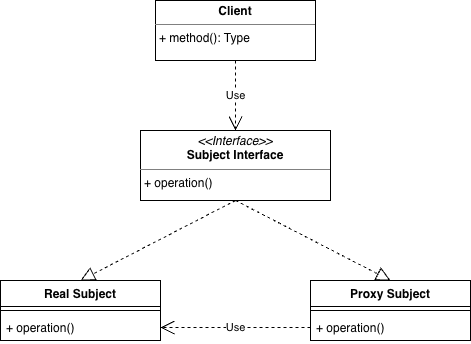

The diagram above was exported from draw.io. Its source (the exported page's mxGraphModel, read from the mxfile embedded in the PNG):
<mxGraphModel dx="1106" dy="722" grid="1" gridSize="10" guides="1" tooltips="1" connect="1" arrows="1" fold="1" page="1" pageScale="1" pageWidth="1169" pageHeight="827" math="0" shadow="0">
  <root>
    <mxCell id="0" />
    <mxCell id="1" parent="0" />
    <mxCell id="6d-C6nNQog90CrSmP5z2-5" parent="1" style="verticalAlign=top;align=left;overflow=fill;html=1;whiteSpace=wrap;" value="&lt;p style=&quot;margin:0px;margin-top:4px;text-align:center;&quot;&gt;&lt;i&gt;&amp;lt;&amp;lt;Interface&amp;gt;&amp;gt;&lt;/i&gt;&lt;br&gt;&lt;b&gt;Subject Interface&lt;/b&gt;&lt;/p&gt;&lt;hr size=&quot;1&quot; style=&quot;border-style:solid;&quot;&gt;&lt;p style=&quot;margin:0px;margin-left:4px;&quot;&gt;&lt;/p&gt;&lt;p style=&quot;margin:0px;margin-left:4px;&quot;&gt;+ operation()&lt;/p&gt;" vertex="1">
      <mxGeometry height="70" width="190" x="460" y="310" as="geometry" />
    </mxCell>
    <mxCell id="6d-C6nNQog90CrSmP5z2-6" parent="1" style="swimlane;fontStyle=1;align=center;verticalAlign=top;childLayout=stackLayout;horizontal=1;startSize=26;horizontalStack=0;resizeParent=1;resizeParentMax=0;resizeLast=0;collapsible=1;marginBottom=0;whiteSpace=wrap;html=1;" value="Real Subject" vertex="1">
      <mxGeometry height="60" width="160" x="320" y="460" as="geometry" />
    </mxCell>
    <mxCell id="6d-C6nNQog90CrSmP5z2-8" parent="6d-C6nNQog90CrSmP5z2-6" style="line;strokeWidth=1;fillColor=none;align=left;verticalAlign=middle;spacingTop=-1;spacingLeft=3;spacingRight=3;rotatable=0;labelPosition=right;points=[];portConstraint=eastwest;strokeColor=inherit;" value="" vertex="1">
      <mxGeometry height="8" width="160" y="26" as="geometry" />
    </mxCell>
    <mxCell id="6d-C6nNQog90CrSmP5z2-9" parent="6d-C6nNQog90CrSmP5z2-6" style="text;strokeColor=none;fillColor=none;align=left;verticalAlign=top;spacingLeft=4;spacingRight=4;overflow=hidden;rotatable=0;points=[[0,0.5],[1,0.5]];portConstraint=eastwest;whiteSpace=wrap;html=1;" value="+ operation()" vertex="1">
      <mxGeometry height="26" width="160" y="34" as="geometry" />
    </mxCell>
    <mxCell id="6d-C6nNQog90CrSmP5z2-10" edge="1" parent="1" source="6d-C6nNQog90CrSmP5z2-5" style="endArrow=block;dashed=1;endFill=0;endSize=12;html=1;rounded=0;exitX=0.5;exitY=1;exitDx=0;exitDy=0;entryX=0.5;entryY=0;entryDx=0;entryDy=0;" target="6d-C6nNQog90CrSmP5z2-6" value="">
      <mxGeometry relative="1" width="160" as="geometry">
        <mxPoint x="490" y="510" as="sourcePoint" />
        <mxPoint x="650" y="510" as="targetPoint" />
      </mxGeometry>
    </mxCell>
    <mxCell id="6d-C6nNQog90CrSmP5z2-11" parent="1" style="swimlane;fontStyle=1;align=center;verticalAlign=top;childLayout=stackLayout;horizontal=1;startSize=26;horizontalStack=0;resizeParent=1;resizeParentMax=0;resizeLast=0;collapsible=1;marginBottom=0;whiteSpace=wrap;html=1;" value="Proxy Subject" vertex="1">
      <mxGeometry height="60" width="160" x="630" y="460" as="geometry" />
    </mxCell>
    <mxCell id="6d-C6nNQog90CrSmP5z2-13" parent="6d-C6nNQog90CrSmP5z2-11" style="line;strokeWidth=1;fillColor=none;align=left;verticalAlign=middle;spacingTop=-1;spacingLeft=3;spacingRight=3;rotatable=0;labelPosition=right;points=[];portConstraint=eastwest;strokeColor=inherit;" value="" vertex="1">
      <mxGeometry height="8" width="160" y="26" as="geometry" />
    </mxCell>
    <mxCell id="6d-C6nNQog90CrSmP5z2-14" parent="6d-C6nNQog90CrSmP5z2-11" style="text;strokeColor=none;fillColor=none;align=left;verticalAlign=top;spacingLeft=4;spacingRight=4;overflow=hidden;rotatable=0;points=[[0,0.5],[1,0.5]];portConstraint=eastwest;whiteSpace=wrap;html=1;" value="+ operation()" vertex="1">
      <mxGeometry height="26" width="160" y="34" as="geometry" />
    </mxCell>
    <mxCell id="6d-C6nNQog90CrSmP5z2-15" edge="1" parent="1" source="6d-C6nNQog90CrSmP5z2-5" style="endArrow=block;dashed=1;endFill=0;endSize=12;html=1;rounded=0;exitX=0.5;exitY=1;exitDx=0;exitDy=0;entryX=0.5;entryY=0;entryDx=0;entryDy=0;" target="6d-C6nNQog90CrSmP5z2-11" value="">
      <mxGeometry relative="1" width="160" as="geometry">
        <mxPoint x="565" y="360" as="sourcePoint" />
        <mxPoint x="430" y="430" as="targetPoint" />
      </mxGeometry>
    </mxCell>
    <mxCell id="6d-C6nNQog90CrSmP5z2-17" edge="1" parent="1" source="6d-C6nNQog90CrSmP5z2-14" style="endArrow=open;endSize=12;dashed=1;html=1;rounded=0;exitX=0;exitY=0.5;exitDx=0;exitDy=0;entryX=1;entryY=0.5;entryDx=0;entryDy=0;" target="6d-C6nNQog90CrSmP5z2-9" value="Use">
      <mxGeometry relative="1" width="160" as="geometry">
        <mxPoint x="610" y="570" as="sourcePoint" />
        <mxPoint x="770" y="570" as="targetPoint" />
      </mxGeometry>
    </mxCell>
    <mxCell id="6d-C6nNQog90CrSmP5z2-18" parent="1" style="verticalAlign=top;align=left;overflow=fill;html=1;whiteSpace=wrap;" value="&lt;p style=&quot;margin:0px;margin-top:4px;text-align:center;&quot;&gt;&lt;b&gt;Client&lt;/b&gt;&lt;/p&gt;&lt;hr size=&quot;1&quot; style=&quot;border-style:solid;&quot;&gt;&lt;p style=&quot;margin:0px;margin-left:4px;&quot;&gt;&lt;/p&gt;&lt;p style=&quot;margin:0px;margin-left:4px;&quot;&gt;+ method(): Type&lt;/p&gt;" vertex="1">
      <mxGeometry height="60" width="160" x="475" y="180" as="geometry" />
    </mxCell>
    <mxCell id="6d-C6nNQog90CrSmP5z2-19" edge="1" parent="1" source="6d-C6nNQog90CrSmP5z2-18" style="endArrow=open;endSize=12;dashed=1;html=1;rounded=0;exitX=0.5;exitY=1;exitDx=0;exitDy=0;entryX=0.5;entryY=0;entryDx=0;entryDy=0;" target="6d-C6nNQog90CrSmP5z2-5" value="Use">
      <mxGeometry relative="1" width="160" as="geometry">
        <mxPoint x="550" y="240" as="sourcePoint" />
        <mxPoint x="710" y="240" as="targetPoint" />
      </mxGeometry>
    </mxCell>
  </root>
</mxGraphModel>